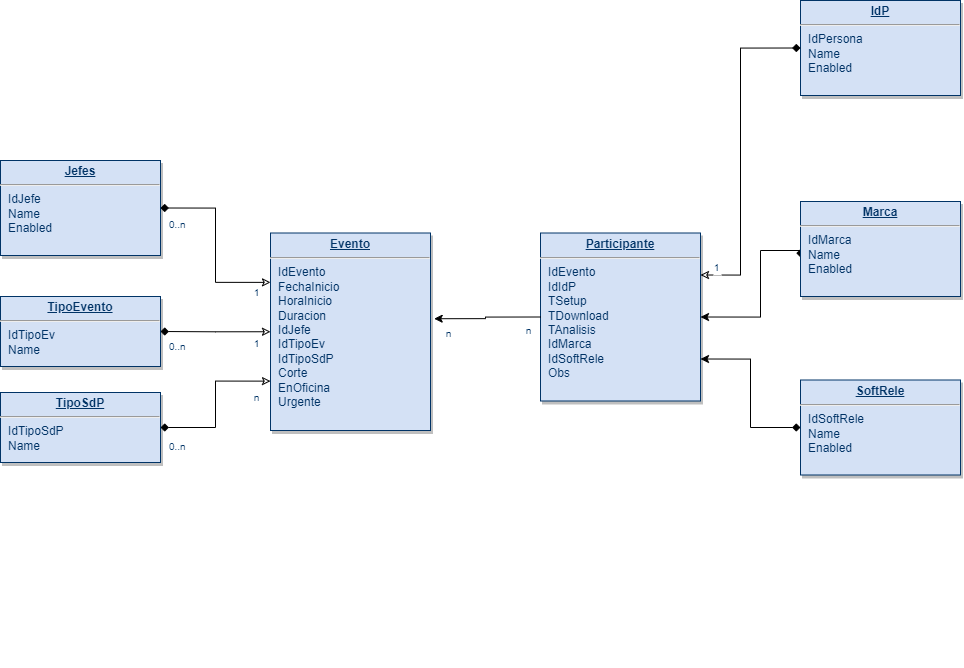

The diagram above was exported from draw.io. Its source (the exported page's mxGraphModel, read from the mxfile embedded in the PNG):
<mxGraphModel dx="1971" dy="1084" grid="1" gridSize="10" guides="1" tooltips="1" connect="1" arrows="1" fold="1" page="1" pageScale="1" pageWidth="826" pageHeight="1169" background="none" math="0" shadow="0">
  <root>
    <mxCell id="0" />
    <mxCell id="1" parent="0" />
    <mxCell id="83QwJTkpymQW8VD4eqA5-117" style="edgeStyle=orthogonalEdgeStyle;rounded=0;orthogonalLoop=1;jettySize=auto;html=1;exitX=0;exitY=0.25;exitDx=0;exitDy=0;entryX=1;entryY=0.5;entryDx=0;entryDy=0;endArrow=diamond;endFill=1;startArrow=classic;startFill=0;" edge="1" parent="1" source="20" target="21">
      <mxGeometry relative="1" as="geometry" />
    </mxCell>
    <mxCell id="83QwJTkpymQW8VD4eqA5-119" style="edgeStyle=orthogonalEdgeStyle;rounded=0;orthogonalLoop=1;jettySize=auto;html=1;exitX=0;exitY=0.5;exitDx=0;exitDy=0;entryX=1;entryY=0.5;entryDx=0;entryDy=0;startArrow=classic;startFill=0;endArrow=diamond;endFill=1;" edge="1" parent="1" source="20" target="83QwJTkpymQW8VD4eqA5-115">
      <mxGeometry relative="1" as="geometry" />
    </mxCell>
    <mxCell id="83QwJTkpymQW8VD4eqA5-122" style="edgeStyle=orthogonalEdgeStyle;rounded=0;orthogonalLoop=1;jettySize=auto;html=1;exitX=0;exitY=0.75;exitDx=0;exitDy=0;entryX=1;entryY=0.5;entryDx=0;entryDy=0;startArrow=classic;startFill=0;endArrow=diamond;endFill=1;" edge="1" parent="1" source="20" target="83QwJTkpymQW8VD4eqA5-116">
      <mxGeometry relative="1" as="geometry" />
    </mxCell>
    <mxCell id="20" value="&lt;p style=&quot;margin: 0px; margin-top: 4px; text-align: center; text-decoration: underline;&quot;&gt;&lt;strong&gt;Evento&lt;/strong&gt;&lt;/p&gt;&lt;hr&gt;&lt;p style=&quot;margin: 0px; margin-left: 8px;&quot;&gt;IdEvento&lt;/p&gt;&lt;p style=&quot;margin: 0px; margin-left: 8px;&quot;&gt;FechaInicio&lt;/p&gt;&lt;p style=&quot;margin: 0px; margin-left: 8px;&quot;&gt;HoraInicio&lt;/p&gt;&lt;p style=&quot;margin: 0px; margin-left: 8px;&quot;&gt;Duracion&lt;/p&gt;&lt;p style=&quot;margin: 0px; margin-left: 8px;&quot;&gt;IdJefe&lt;/p&gt;&lt;p style=&quot;margin: 0px; margin-left: 8px;&quot;&gt;IdTipoEv&lt;/p&gt;&lt;p style=&quot;margin: 0px; margin-left: 8px;&quot;&gt;IdTipoSdP&lt;/p&gt;&lt;p style=&quot;margin: 0px; margin-left: 8px;&quot;&gt;Corte&lt;/p&gt;&lt;p style=&quot;margin: 0px; margin-left: 8px;&quot;&gt;EnOficina&lt;/p&gt;&lt;p style=&quot;margin: 0px; margin-left: 8px;&quot;&gt;Urgente&lt;/p&gt;" style="verticalAlign=top;align=left;overflow=fill;fontSize=12;fontFamily=Helvetica;html=1;strokeColor=#003366;shadow=1;fillColor=#D4E1F5;fontColor=#003366" parent="1" vertex="1">
      <mxGeometry x="310" y="302.5" width="160" height="197.5" as="geometry" />
    </mxCell>
    <mxCell id="21" value="&lt;p style=&quot;margin: 0px; margin-top: 4px; text-align: center; text-decoration: underline;&quot;&gt;&lt;strong&gt;Jefes&lt;/strong&gt;&lt;/p&gt;&lt;hr&gt;&lt;p style=&quot;margin: 0px; margin-left: 8px;&quot;&gt;IdJefe&lt;/p&gt;&lt;p style=&quot;margin: 0px; margin-left: 8px;&quot;&gt;&lt;span style=&quot;background-color: initial;&quot;&gt;Name&lt;/span&gt;&lt;/p&gt;&lt;p style=&quot;margin: 0px; margin-left: 8px;&quot;&gt;&lt;span style=&quot;background-color: initial;&quot;&gt;Enabled&lt;/span&gt;&lt;br&gt;&lt;/p&gt;" style="verticalAlign=top;align=left;overflow=fill;fontSize=12;fontFamily=Helvetica;html=1;strokeColor=#003366;shadow=1;fillColor=#D4E1F5;fontColor=#003366" parent="1" vertex="1">
      <mxGeometry x="40" y="230" width="160" height="95" as="geometry" />
    </mxCell>
    <mxCell id="83QwJTkpymQW8VD4eqA5-114" value="&lt;p style=&quot;margin: 0px; margin-top: 4px; text-align: center; text-decoration: underline;&quot;&gt;&lt;strong&gt;IdP&lt;/strong&gt;&lt;/p&gt;&lt;hr&gt;&lt;p style=&quot;margin: 0px; margin-left: 8px;&quot;&gt;IdPersona&lt;/p&gt;&lt;p style=&quot;margin: 0px; margin-left: 8px;&quot;&gt;&lt;span style=&quot;background-color: initial;&quot;&gt;Name&lt;/span&gt;&lt;/p&gt;&lt;p style=&quot;margin: 0px; margin-left: 8px;&quot;&gt;&lt;span style=&quot;background-color: initial;&quot;&gt;Enabled&lt;/span&gt;&lt;br&gt;&lt;/p&gt;" style="verticalAlign=top;align=left;overflow=fill;fontSize=12;fontFamily=Helvetica;html=1;strokeColor=#003366;shadow=1;fillColor=#D4E1F5;fontColor=#003366" vertex="1" parent="1">
      <mxGeometry x="840" y="70" width="160" height="95" as="geometry" />
    </mxCell>
    <mxCell id="83QwJTkpymQW8VD4eqA5-115" value="&lt;p style=&quot;margin: 0px; margin-top: 4px; text-align: center; text-decoration: underline;&quot;&gt;&lt;strong&gt;TipoEvento&lt;/strong&gt;&lt;/p&gt;&lt;hr&gt;&lt;p style=&quot;margin: 0px; margin-left: 8px;&quot;&gt;IdTipoEv&lt;/p&gt;&lt;p style=&quot;margin: 0px; margin-left: 8px;&quot;&gt;&lt;span style=&quot;background-color: initial;&quot;&gt;Name&lt;/span&gt;&lt;/p&gt;" style="verticalAlign=top;align=left;overflow=fill;fontSize=12;fontFamily=Helvetica;html=1;strokeColor=#003366;shadow=1;fillColor=#D4E1F5;fontColor=#003366" vertex="1" parent="1">
      <mxGeometry x="40" y="366" width="160" height="70" as="geometry" />
    </mxCell>
    <mxCell id="83QwJTkpymQW8VD4eqA5-116" value="&lt;p style=&quot;margin: 0px; margin-top: 4px; text-align: center; text-decoration: underline;&quot;&gt;&lt;strong&gt;TipoSdP&lt;/strong&gt;&lt;/p&gt;&lt;hr&gt;&lt;p style=&quot;margin: 0px; margin-left: 8px;&quot;&gt;IdTipoSdP&lt;/p&gt;&lt;p style=&quot;margin: 0px; margin-left: 8px;&quot;&gt;&lt;span style=&quot;background-color: initial;&quot;&gt;Name&lt;/span&gt;&lt;/p&gt;" style="verticalAlign=top;align=left;overflow=fill;fontSize=12;fontFamily=Helvetica;html=1;strokeColor=#003366;shadow=1;fillColor=#D4E1F5;fontColor=#003366" vertex="1" parent="1">
      <mxGeometry x="40" y="462.00000000000006" width="160" height="70" as="geometry" />
    </mxCell>
    <mxCell id="83QwJTkpymQW8VD4eqA5-118" value="0..n" style="resizable=0;align=left;verticalAlign=top;labelBackgroundColor=#ffffff;fontSize=10;strokeColor=#003366;shadow=1;fillColor=#D4E1F5;fontColor=#003366" connectable="0" vertex="1" parent="1">
      <mxGeometry x="690" y="510" as="geometry">
        <mxPoint x="-483" y="-228" as="offset" />
      </mxGeometry>
    </mxCell>
    <mxCell id="83QwJTkpymQW8VD4eqA5-120" value="1" style="resizable=0;align=right;verticalAlign=top;labelBackgroundColor=#ffffff;fontSize=10;strokeColor=#003366;shadow=1;fillColor=#D4E1F5;fontColor=#003366" connectable="0" vertex="1" parent="1">
      <mxGeometry x="300" y="401.2494016857125" as="geometry" />
    </mxCell>
    <mxCell id="83QwJTkpymQW8VD4eqA5-121" value="0..n" style="resizable=0;align=left;verticalAlign=top;labelBackgroundColor=#ffffff;fontSize=10;strokeColor=#003366;shadow=1;fillColor=#D4E1F5;fontColor=#003366" connectable="0" vertex="1" parent="1">
      <mxGeometry x="690" y="631.96" as="geometry">
        <mxPoint x="-483" y="-228" as="offset" />
      </mxGeometry>
    </mxCell>
    <mxCell id="83QwJTkpymQW8VD4eqA5-123" value="n" style="resizable=0;align=right;verticalAlign=top;labelBackgroundColor=#ffffff;fontSize=10;strokeColor=#003366;shadow=1;fillColor=#D4E1F5;fontColor=#003366" connectable="0" vertex="1" parent="1">
      <mxGeometry x="300" y="454.9994016857125" as="geometry" />
    </mxCell>
    <mxCell id="83QwJTkpymQW8VD4eqA5-124" value="0..n" style="resizable=0;align=left;verticalAlign=top;labelBackgroundColor=#ffffff;fontSize=10;strokeColor=#003366;shadow=1;fillColor=#D4E1F5;fontColor=#003366" connectable="0" vertex="1" parent="1">
      <mxGeometry x="690" y="731.96" as="geometry">
        <mxPoint x="-483" y="-228" as="offset" />
      </mxGeometry>
    </mxCell>
    <mxCell id="83QwJTkpymQW8VD4eqA5-131" style="edgeStyle=orthogonalEdgeStyle;rounded=0;orthogonalLoop=1;jettySize=auto;html=1;exitX=1;exitY=0.25;exitDx=0;exitDy=0;entryX=0;entryY=0.5;entryDx=0;entryDy=0;startArrow=classic;startFill=0;endArrow=diamond;endFill=1;" edge="1" parent="1" source="83QwJTkpymQW8VD4eqA5-125" target="83QwJTkpymQW8VD4eqA5-114">
      <mxGeometry relative="1" as="geometry">
        <Array as="points">
          <mxPoint x="780" y="345" />
          <mxPoint x="780" y="117" />
        </Array>
      </mxGeometry>
    </mxCell>
    <mxCell id="83QwJTkpymQW8VD4eqA5-125" value="&lt;p style=&quot;margin: 0px; margin-top: 4px; text-align: center; text-decoration: underline;&quot;&gt;&lt;strong&gt;Participante&lt;/strong&gt;&lt;/p&gt;&lt;hr&gt;&lt;p style=&quot;margin: 0px; margin-left: 8px;&quot;&gt;IdEvento&lt;/p&gt;&lt;p style=&quot;margin: 0px; margin-left: 8px;&quot;&gt;IdIdP&lt;/p&gt;&lt;p style=&quot;margin: 0px; margin-left: 8px;&quot;&gt;TSetup&lt;/p&gt;&lt;p style=&quot;margin: 0px; margin-left: 8px;&quot;&gt;TDownload&lt;/p&gt;&lt;p style=&quot;margin: 0px; margin-left: 8px;&quot;&gt;TAnalisis&lt;/p&gt;&lt;p style=&quot;margin: 0px; margin-left: 8px;&quot;&gt;IdMarca&lt;/p&gt;&lt;p style=&quot;margin: 0px; margin-left: 8px;&quot;&gt;IdSoftRele&lt;/p&gt;&lt;p style=&quot;margin: 0px; margin-left: 8px;&quot;&gt;&lt;span style=&quot;background-color: initial;&quot;&gt;Obs&lt;/span&gt;&lt;/p&gt;" style="verticalAlign=top;align=left;overflow=fill;fontSize=12;fontFamily=Helvetica;html=1;strokeColor=#003366;shadow=1;fillColor=#D4E1F5;fontColor=#003366" vertex="1" parent="1">
      <mxGeometry x="580" y="302.5" width="160" height="168" as="geometry" />
    </mxCell>
    <mxCell id="83QwJTkpymQW8VD4eqA5-126" style="edgeStyle=orthogonalEdgeStyle;rounded=0;orthogonalLoop=1;jettySize=auto;html=1;exitX=0;exitY=0.5;exitDx=0;exitDy=0;entryX=1.023;entryY=0.434;entryDx=0;entryDy=0;entryPerimeter=0;" edge="1" parent="1" source="83QwJTkpymQW8VD4eqA5-125" target="20">
      <mxGeometry relative="1" as="geometry" />
    </mxCell>
    <mxCell id="83QwJTkpymQW8VD4eqA5-127" value="n" style="resizable=0;align=right;verticalAlign=top;labelBackgroundColor=#ffffff;fontSize=10;strokeColor=#003366;shadow=1;fillColor=#D4E1F5;fontColor=#003366" connectable="0" vertex="1" parent="1">
      <mxGeometry x="310" y="464.9994016857125" as="geometry">
        <mxPoint x="182" y="-74" as="offset" />
      </mxGeometry>
    </mxCell>
    <mxCell id="83QwJTkpymQW8VD4eqA5-128" value="n" style="resizable=0;align=right;verticalAlign=top;labelBackgroundColor=#ffffff;fontSize=10;strokeColor=#003366;shadow=1;fillColor=#D4E1F5;fontColor=#003366" connectable="0" vertex="1" parent="1">
      <mxGeometry x="390" y="461.9994016857125" as="geometry">
        <mxPoint x="182" y="-74" as="offset" />
      </mxGeometry>
    </mxCell>
    <mxCell id="83QwJTkpymQW8VD4eqA5-135" style="edgeStyle=orthogonalEdgeStyle;rounded=0;orthogonalLoop=1;jettySize=auto;html=1;exitX=0;exitY=0.5;exitDx=0;exitDy=0;entryX=1;entryY=0.5;entryDx=0;entryDy=0;startArrow=diamond;startFill=1;" edge="1" parent="1" source="83QwJTkpymQW8VD4eqA5-129" target="83QwJTkpymQW8VD4eqA5-125">
      <mxGeometry relative="1" as="geometry">
        <Array as="points">
          <mxPoint x="840" y="320" />
          <mxPoint x="800" y="320" />
          <mxPoint x="800" y="387" />
        </Array>
      </mxGeometry>
    </mxCell>
    <mxCell id="83QwJTkpymQW8VD4eqA5-129" value="&lt;p style=&quot;margin: 0px; margin-top: 4px; text-align: center; text-decoration: underline;&quot;&gt;&lt;b&gt;Marca&lt;/b&gt;&lt;/p&gt;&lt;hr&gt;&lt;p style=&quot;margin: 0px; margin-left: 8px;&quot;&gt;IdMarca&lt;/p&gt;&lt;p style=&quot;margin: 0px; margin-left: 8px;&quot;&gt;&lt;span style=&quot;background-color: initial;&quot;&gt;Name&lt;/span&gt;&lt;/p&gt;&lt;p style=&quot;margin: 0px; margin-left: 8px;&quot;&gt;&lt;span style=&quot;background-color: initial;&quot;&gt;Enabled&lt;/span&gt;&lt;br&gt;&lt;/p&gt;" style="verticalAlign=top;align=left;overflow=fill;fontSize=12;fontFamily=Helvetica;html=1;strokeColor=#003366;shadow=1;fillColor=#D4E1F5;fontColor=#003366" vertex="1" parent="1">
      <mxGeometry x="840" y="271" width="160" height="95" as="geometry" />
    </mxCell>
    <mxCell id="83QwJTkpymQW8VD4eqA5-138" style="edgeStyle=orthogonalEdgeStyle;rounded=0;orthogonalLoop=1;jettySize=auto;html=1;exitX=0;exitY=0.5;exitDx=0;exitDy=0;entryX=1;entryY=0.75;entryDx=0;entryDy=0;startArrow=diamond;startFill=1;" edge="1" parent="1" source="83QwJTkpymQW8VD4eqA5-130" target="83QwJTkpymQW8VD4eqA5-125">
      <mxGeometry relative="1" as="geometry" />
    </mxCell>
    <mxCell id="83QwJTkpymQW8VD4eqA5-130" value="&lt;p style=&quot;margin: 0px; margin-top: 4px; text-align: center; text-decoration: underline;&quot;&gt;&lt;b&gt;SoftRele&lt;/b&gt;&lt;/p&gt;&lt;hr&gt;&lt;p style=&quot;margin: 0px; margin-left: 8px;&quot;&gt;IdSoftRele&lt;/p&gt;&lt;p style=&quot;margin: 0px; margin-left: 8px;&quot;&gt;&lt;span style=&quot;background-color: initial;&quot;&gt;Name&lt;/span&gt;&lt;/p&gt;&lt;p style=&quot;margin: 0px; margin-left: 8px;&quot;&gt;&lt;span style=&quot;background-color: initial;&quot;&gt;Enabled&lt;/span&gt;&lt;br&gt;&lt;/p&gt;" style="verticalAlign=top;align=left;overflow=fill;fontSize=12;fontFamily=Helvetica;html=1;strokeColor=#003366;shadow=1;fillColor=#D4E1F5;fontColor=#003366" vertex="1" parent="1">
      <mxGeometry x="840" y="449.5" width="160" height="95" as="geometry" />
    </mxCell>
    <mxCell id="83QwJTkpymQW8VD4eqA5-133" value="1" style="resizable=0;align=right;verticalAlign=top;labelBackgroundColor=#ffffff;fontSize=10;strokeColor=#003366;shadow=1;fillColor=#D4E1F5;fontColor=#003366" connectable="0" vertex="1" parent="1">
      <mxGeometry x="300" y="349.9994016857125" as="geometry" />
    </mxCell>
    <mxCell id="83QwJTkpymQW8VD4eqA5-134" value="1" style="resizable=0;align=right;verticalAlign=top;labelBackgroundColor=#ffffff;fontSize=10;strokeColor=#003366;shadow=1;fillColor=#D4E1F5;fontColor=#003366" connectable="0" vertex="1" parent="1">
      <mxGeometry x="760" y="324.9994016857125" as="geometry" />
    </mxCell>
  </root>
</mxGraphModel>